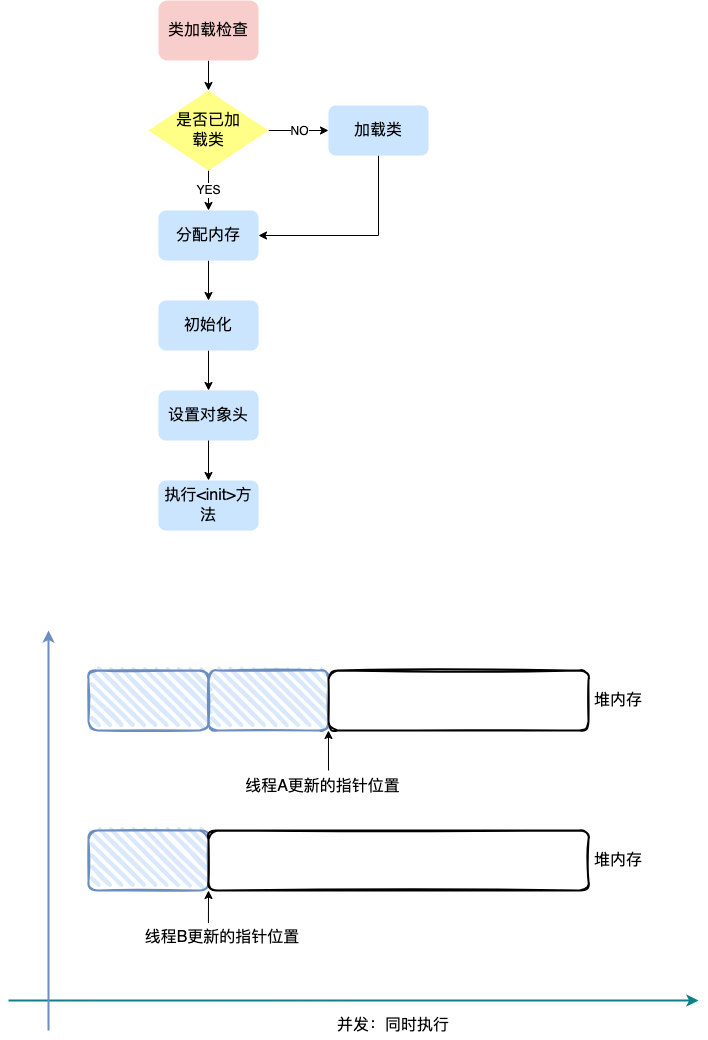

The diagram above was exported from draw.io. Its source (the exported page's mxGraphModel, read from the mxfile embedded in the PNG):
<mxGraphModel dx="1004" dy="549" grid="1" gridSize="10" guides="1" tooltips="1" connect="1" arrows="1" fold="1" page="1" pageScale="1" pageWidth="827" pageHeight="1169" math="0" shadow="0">
  <root>
    <mxCell id="0" />
    <mxCell id="1" parent="0" />
    <mxCell id="LaaAdv3FZK7CLOciD9mU-8" value="" style="edgeStyle=orthogonalEdgeStyle;rounded=0;orthogonalLoop=1;jettySize=auto;html=1;" edge="1" parent="1" source="LaaAdv3FZK7CLOciD9mU-1" target="LaaAdv3FZK7CLOciD9mU-2">
      <mxGeometry relative="1" as="geometry" />
    </mxCell>
    <mxCell id="LaaAdv3FZK7CLOciD9mU-1" value="&lt;font style=&quot;font-size: 16px;&quot;&gt;类加载检查&lt;/font&gt;" style="rounded=1;whiteSpace=wrap;html=1;fillColor=#f8cecc;strokeColor=none;" vertex="1" parent="1">
      <mxGeometry x="270" y="110" width="100" height="60" as="geometry" />
    </mxCell>
    <mxCell id="LaaAdv3FZK7CLOciD9mU-9" value="YES" style="edgeStyle=orthogonalEdgeStyle;rounded=0;orthogonalLoop=1;jettySize=auto;html=1;" edge="1" parent="1" source="LaaAdv3FZK7CLOciD9mU-2" target="LaaAdv3FZK7CLOciD9mU-3">
      <mxGeometry relative="1" as="geometry" />
    </mxCell>
    <mxCell id="LaaAdv3FZK7CLOciD9mU-12" value="" style="edgeStyle=orthogonalEdgeStyle;rounded=0;orthogonalLoop=1;jettySize=auto;html=1;" edge="1" parent="1" source="LaaAdv3FZK7CLOciD9mU-2" target="LaaAdv3FZK7CLOciD9mU-4">
      <mxGeometry relative="1" as="geometry" />
    </mxCell>
    <mxCell id="LaaAdv3FZK7CLOciD9mU-21" value="NO" style="edgeLabel;html=1;align=center;verticalAlign=middle;resizable=0;points=[];" vertex="1" connectable="0" parent="LaaAdv3FZK7CLOciD9mU-12">
      <mxGeometry x="-0.2912" y="-3" relative="1" as="geometry">
        <mxPoint x="9" y="-3" as="offset" />
      </mxGeometry>
    </mxCell>
    <mxCell id="LaaAdv3FZK7CLOciD9mU-2" value="&lt;font style=&quot;font-size: 16px;&quot;&gt;是否已加&lt;br&gt;载类&lt;/font&gt;" style="rhombus;whiteSpace=wrap;html=1;fillColor=#ffff88;strokeColor=none;" vertex="1" parent="1">
      <mxGeometry x="260" y="200" width="120" height="80" as="geometry" />
    </mxCell>
    <mxCell id="LaaAdv3FZK7CLOciD9mU-15" value="" style="edgeStyle=orthogonalEdgeStyle;rounded=0;orthogonalLoop=1;jettySize=auto;html=1;entryX=0.5;entryY=0;entryDx=0;entryDy=0;" edge="1" parent="1" source="LaaAdv3FZK7CLOciD9mU-3" target="LaaAdv3FZK7CLOciD9mU-5">
      <mxGeometry relative="1" as="geometry" />
    </mxCell>
    <mxCell id="LaaAdv3FZK7CLOciD9mU-3" value="&lt;font style=&quot;font-size: 16px;&quot;&gt;分配内存&lt;/font&gt;" style="rounded=1;whiteSpace=wrap;html=1;fillColor=#cce5ff;strokeColor=none;" vertex="1" parent="1">
      <mxGeometry x="270" y="320" width="100" height="50" as="geometry" />
    </mxCell>
    <mxCell id="LaaAdv3FZK7CLOciD9mU-19" style="edgeStyle=orthogonalEdgeStyle;rounded=0;orthogonalLoop=1;jettySize=auto;html=1;entryX=1;entryY=0.5;entryDx=0;entryDy=0;" edge="1" parent="1" source="LaaAdv3FZK7CLOciD9mU-4" target="LaaAdv3FZK7CLOciD9mU-3">
      <mxGeometry relative="1" as="geometry">
        <Array as="points">
          <mxPoint x="490" y="345" />
        </Array>
      </mxGeometry>
    </mxCell>
    <mxCell id="LaaAdv3FZK7CLOciD9mU-4" value="&lt;font style=&quot;font-size: 16px;&quot;&gt;加载类&lt;/font&gt;" style="rounded=1;whiteSpace=wrap;html=1;fillColor=#cce5ff;strokeColor=none;" vertex="1" parent="1">
      <mxGeometry x="440" y="215" width="100" height="50" as="geometry" />
    </mxCell>
    <mxCell id="LaaAdv3FZK7CLOciD9mU-17" value="" style="edgeStyle=orthogonalEdgeStyle;rounded=0;orthogonalLoop=1;jettySize=auto;html=1;" edge="1" parent="1" source="LaaAdv3FZK7CLOciD9mU-5" target="LaaAdv3FZK7CLOciD9mU-6">
      <mxGeometry relative="1" as="geometry" />
    </mxCell>
    <mxCell id="LaaAdv3FZK7CLOciD9mU-5" value="&lt;font style=&quot;font-size: 16px;&quot;&gt;初始化&lt;/font&gt;" style="rounded=1;whiteSpace=wrap;html=1;fillColor=#cce5ff;strokeColor=none;" vertex="1" parent="1">
      <mxGeometry x="270" y="410" width="100" height="50" as="geometry" />
    </mxCell>
    <mxCell id="LaaAdv3FZK7CLOciD9mU-13" value="" style="edgeStyle=orthogonalEdgeStyle;rounded=0;orthogonalLoop=1;jettySize=auto;html=1;" edge="1" parent="1" source="LaaAdv3FZK7CLOciD9mU-6" target="LaaAdv3FZK7CLOciD9mU-7">
      <mxGeometry relative="1" as="geometry" />
    </mxCell>
    <mxCell id="LaaAdv3FZK7CLOciD9mU-6" value="&lt;font style=&quot;font-size: 16px;&quot;&gt;设置对象头&lt;/font&gt;" style="rounded=1;whiteSpace=wrap;html=1;fillColor=#cce5ff;strokeColor=none;" vertex="1" parent="1">
      <mxGeometry x="270" y="500" width="100" height="50" as="geometry" />
    </mxCell>
    <mxCell id="LaaAdv3FZK7CLOciD9mU-7" value="&lt;font style=&quot;font-size: 16px;&quot;&gt;执行&amp;lt;init&amp;gt;方法&lt;/font&gt;" style="rounded=1;whiteSpace=wrap;html=1;fillColor=#cce5ff;strokeColor=none;" vertex="1" parent="1">
      <mxGeometry x="270" y="590" width="100" height="50" as="geometry" />
    </mxCell>
    <mxCell id="LaaAdv3FZK7CLOciD9mU-27" value="" style="rounded=1;whiteSpace=wrap;html=1;strokeWidth=2;fillWeight=4;hachureGap=8;hachureAngle=45;fillColor=#dae8fc;sketch=1;strokeColor=#6c8ebf;" vertex="1" parent="1">
      <mxGeometry x="200" y="780" width="120" height="60" as="geometry" />
    </mxCell>
    <mxCell id="LaaAdv3FZK7CLOciD9mU-29" value="" style="rounded=1;whiteSpace=wrap;html=1;strokeWidth=2;fillWeight=4;hachureGap=8;hachureAngle=45;fillColor=#dae8fc;sketch=1;strokeColor=#6c8ebf;" vertex="1" parent="1">
      <mxGeometry x="320" y="780" width="120" height="60" as="geometry" />
    </mxCell>
    <mxCell id="LaaAdv3FZK7CLOciD9mU-30" value="" style="rounded=1;whiteSpace=wrap;html=1;strokeWidth=2;fillWeight=4;hachureGap=8;hachureAngle=45;sketch=1;" vertex="1" parent="1">
      <mxGeometry x="440" y="780" width="260" height="60" as="geometry" />
    </mxCell>
    <mxCell id="LaaAdv3FZK7CLOciD9mU-36" value="&lt;font style=&quot;font-size: 16px;&quot;&gt;线程A更新的指针位置&lt;/font&gt;" style="text;html=1;strokeColor=none;fillColor=none;align=center;verticalAlign=middle;whiteSpace=wrap;rounded=0;" vertex="1" parent="1">
      <mxGeometry x="340" y="882" width="189" height="28" as="geometry" />
    </mxCell>
    <mxCell id="LaaAdv3FZK7CLOciD9mU-38" value="" style="endArrow=classic;html=1;rounded=0;entryX=0;entryY=1;entryDx=0;entryDy=0;" edge="1" parent="1">
      <mxGeometry width="50" height="50" relative="1" as="geometry">
        <mxPoint x="440" y="880" as="sourcePoint" />
        <mxPoint x="439.95" y="840" as="targetPoint" />
      </mxGeometry>
    </mxCell>
    <mxCell id="LaaAdv3FZK7CLOciD9mU-41" value="&lt;font style=&quot;font-size: 16px;&quot;&gt;堆内存&lt;/font&gt;" style="text;html=1;strokeColor=none;fillColor=none;align=center;verticalAlign=middle;whiteSpace=wrap;rounded=0;" vertex="1" parent="1">
      <mxGeometry x="700" y="795" width="60" height="30" as="geometry" />
    </mxCell>
    <mxCell id="LaaAdv3FZK7CLOciD9mU-42" value="" style="rounded=1;whiteSpace=wrap;html=1;strokeWidth=2;fillWeight=4;hachureGap=8;hachureAngle=45;fillColor=#dae8fc;sketch=1;strokeColor=#6c8ebf;" vertex="1" parent="1">
      <mxGeometry x="200" y="940" width="120" height="60" as="geometry" />
    </mxCell>
    <mxCell id="LaaAdv3FZK7CLOciD9mU-43" value="" style="rounded=1;whiteSpace=wrap;html=1;strokeWidth=2;fillWeight=4;hachureGap=8;hachureAngle=45;sketch=1;" vertex="1" parent="1">
      <mxGeometry x="320" y="940" width="380" height="60" as="geometry" />
    </mxCell>
    <mxCell id="LaaAdv3FZK7CLOciD9mU-46" value="&lt;font style=&quot;font-size: 16px;&quot;&gt;线程B更新的指针位置&lt;/font&gt;" style="text;html=1;strokeColor=none;fillColor=none;align=center;verticalAlign=middle;whiteSpace=wrap;rounded=0;" vertex="1" parent="1">
      <mxGeometry x="239" y="1033" width="190" height="27" as="geometry" />
    </mxCell>
    <mxCell id="LaaAdv3FZK7CLOciD9mU-48" value="" style="endArrow=classic;html=1;rounded=0;entryX=0;entryY=1;entryDx=0;entryDy=0;exitX=0.426;exitY=-0.014;exitDx=0;exitDy=0;exitPerimeter=0;" edge="1" parent="1" source="LaaAdv3FZK7CLOciD9mU-46" target="LaaAdv3FZK7CLOciD9mU-43">
      <mxGeometry width="50" height="50" relative="1" as="geometry">
        <mxPoint x="320" y="1050" as="sourcePoint" />
        <mxPoint x="350" y="1020" as="targetPoint" />
      </mxGeometry>
    </mxCell>
    <mxCell id="LaaAdv3FZK7CLOciD9mU-50" value="&lt;font style=&quot;font-size: 16px;&quot;&gt;堆内存&lt;/font&gt;" style="text;html=1;strokeColor=none;fillColor=none;align=center;verticalAlign=middle;whiteSpace=wrap;rounded=0;" vertex="1" parent="1">
      <mxGeometry x="700" y="955" width="60" height="30" as="geometry" />
    </mxCell>
    <mxCell id="LaaAdv3FZK7CLOciD9mU-51" value="" style="endArrow=classic;html=1;rounded=0;fillColor=#b0e3e6;strokeColor=#0e8088;strokeWidth=2;" edge="1" parent="1">
      <mxGeometry width="50" height="50" relative="1" as="geometry">
        <mxPoint x="120" y="1110" as="sourcePoint" />
        <mxPoint x="810" y="1110" as="targetPoint" />
      </mxGeometry>
    </mxCell>
    <mxCell id="LaaAdv3FZK7CLOciD9mU-52" value="" style="endArrow=classic;html=1;rounded=0;fillColor=#dae8fc;strokeColor=#6c8ebf;gradientColor=#7ea6e0;strokeWidth=2;" edge="1" parent="1">
      <mxGeometry width="50" height="50" relative="1" as="geometry">
        <mxPoint x="160" y="1140" as="sourcePoint" />
        <mxPoint x="160" y="740" as="targetPoint" />
      </mxGeometry>
    </mxCell>
    <mxCell id="LaaAdv3FZK7CLOciD9mU-53" value="&lt;font style=&quot;font-size: 16px;&quot;&gt;并发：同时执行&lt;/font&gt;" style="text;html=1;strokeColor=none;fillColor=none;align=center;verticalAlign=middle;whiteSpace=wrap;rounded=0;" vertex="1" parent="1">
      <mxGeometry x="440" y="1120" width="130" height="30" as="geometry" />
    </mxCell>
  </root>
</mxGraphModel>